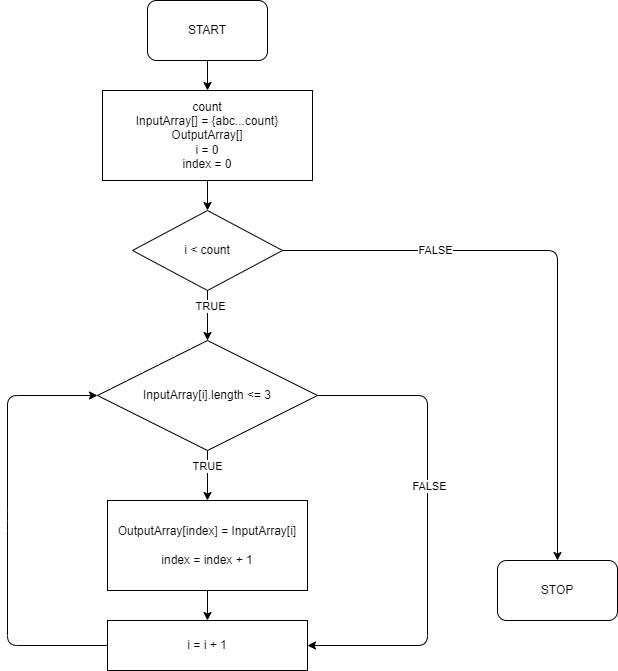

The diagram above was exported from draw.io. Its source (the exported page's mxGraphModel, read from the mxfile embedded in the PNG):
<mxGraphModel dx="1104" dy="567" grid="1" gridSize="10" guides="1" tooltips="1" connect="1" arrows="1" fold="1" page="1" pageScale="1" pageWidth="827" pageHeight="1169" math="0" shadow="0">
  <root>
    <mxCell id="0" />
    <mxCell id="1" parent="0" />
    <mxCell id="2" value="" style="edgeStyle=none;html=1;" edge="1" parent="1" source="3" target="5">
      <mxGeometry relative="1" as="geometry" />
    </mxCell>
    <mxCell id="3" value="START" style="rounded=1;whiteSpace=wrap;html=1;" vertex="1" parent="1">
      <mxGeometry x="310" y="10" width="120" height="60" as="geometry" />
    </mxCell>
    <mxCell id="4" value="" style="edgeStyle=none;html=1;" edge="1" parent="1" source="5" target="10">
      <mxGeometry relative="1" as="geometry" />
    </mxCell>
    <mxCell id="5" value="count&lt;br&gt;InputArray[] = {abc...count}&lt;br&gt;OutputArray[]&lt;br&gt;i = 0&lt;br&gt;index = 0" style="rounded=0;whiteSpace=wrap;html=1;" vertex="1" parent="1">
      <mxGeometry x="265" y="100" width="210" height="90" as="geometry" />
    </mxCell>
    <mxCell id="6" value="" style="edgeStyle=none;html=1;" edge="1" parent="1" source="10" target="15">
      <mxGeometry relative="1" as="geometry" />
    </mxCell>
    <mxCell id="7" value="TRUE" style="edgeLabel;html=1;align=center;verticalAlign=middle;resizable=0;points=[];" vertex="1" connectable="0" parent="6">
      <mxGeometry x="-0.4" y="2" relative="1" as="geometry">
        <mxPoint as="offset" />
      </mxGeometry>
    </mxCell>
    <mxCell id="8" style="edgeStyle=none;html=1;entryX=0.5;entryY=0;entryDx=0;entryDy=0;" edge="1" parent="1" source="10" target="16">
      <mxGeometry relative="1" as="geometry">
        <Array as="points">
          <mxPoint x="720" y="260" />
        </Array>
      </mxGeometry>
    </mxCell>
    <mxCell id="9" value="FALSE" style="edgeLabel;html=1;align=center;verticalAlign=middle;resizable=0;points=[];" vertex="1" connectable="0" parent="8">
      <mxGeometry x="-0.4803" y="1" relative="1" as="geometry">
        <mxPoint as="offset" />
      </mxGeometry>
    </mxCell>
    <mxCell id="10" value="i &amp;lt; count" style="rhombus;whiteSpace=wrap;html=1;" vertex="1" parent="1">
      <mxGeometry x="295" y="220" width="150" height="80" as="geometry" />
    </mxCell>
    <mxCell id="11" value="" style="edgeStyle=none;html=1;" edge="1" parent="1" source="15" target="18">
      <mxGeometry relative="1" as="geometry">
        <Array as="points" />
      </mxGeometry>
    </mxCell>
    <mxCell id="12" value="TRUE" style="edgeLabel;html=1;align=center;verticalAlign=middle;resizable=0;points=[];" vertex="1" connectable="0" parent="11">
      <mxGeometry x="-0.4" y="-1" relative="1" as="geometry">
        <mxPoint as="offset" />
      </mxGeometry>
    </mxCell>
    <mxCell id="13" style="edgeStyle=none;html=1;entryX=1;entryY=0.5;entryDx=0;entryDy=0;" edge="1" parent="1" source="15" target="20">
      <mxGeometry relative="1" as="geometry">
        <Array as="points">
          <mxPoint x="590" y="405" />
          <mxPoint x="590" y="655" />
        </Array>
      </mxGeometry>
    </mxCell>
    <mxCell id="14" value="FALSE" style="edgeLabel;html=1;align=center;verticalAlign=middle;resizable=0;points=[];" vertex="1" connectable="0" parent="13">
      <mxGeometry x="-0.1667" y="1" relative="1" as="geometry">
        <mxPoint as="offset" />
      </mxGeometry>
    </mxCell>
    <mxCell id="15" value="InputArray[i].length &amp;lt;= 3" style="rhombus;whiteSpace=wrap;html=1;" vertex="1" parent="1">
      <mxGeometry x="260" y="350" width="220" height="110" as="geometry" />
    </mxCell>
    <mxCell id="16" value="STOP" style="rounded=1;whiteSpace=wrap;html=1;" vertex="1" parent="1">
      <mxGeometry x="660" y="570" width="120" height="60" as="geometry" />
    </mxCell>
    <mxCell id="17" value="" style="edgeStyle=none;html=1;" edge="1" parent="1" source="18" target="20">
      <mxGeometry relative="1" as="geometry" />
    </mxCell>
    <mxCell id="18" value="OutputArray[index] = InputArray[i]&lt;br&gt;&lt;br&gt;index = index + 1" style="whiteSpace=wrap;html=1;" vertex="1" parent="1">
      <mxGeometry x="270" y="510" width="200" height="90" as="geometry" />
    </mxCell>
    <mxCell id="19" style="edgeStyle=none;html=1;entryX=0;entryY=0.5;entryDx=0;entryDy=0;exitX=0;exitY=0.5;exitDx=0;exitDy=0;" edge="1" parent="1" source="20" target="15">
      <mxGeometry relative="1" as="geometry">
        <Array as="points">
          <mxPoint x="170" y="655" />
          <mxPoint x="170" y="530" />
          <mxPoint x="170" y="405" />
        </Array>
      </mxGeometry>
    </mxCell>
    <mxCell id="20" value="i = i + 1" style="whiteSpace=wrap;html=1;" vertex="1" parent="1">
      <mxGeometry x="270" y="630" width="200" height="50" as="geometry" />
    </mxCell>
  </root>
</mxGraphModel>